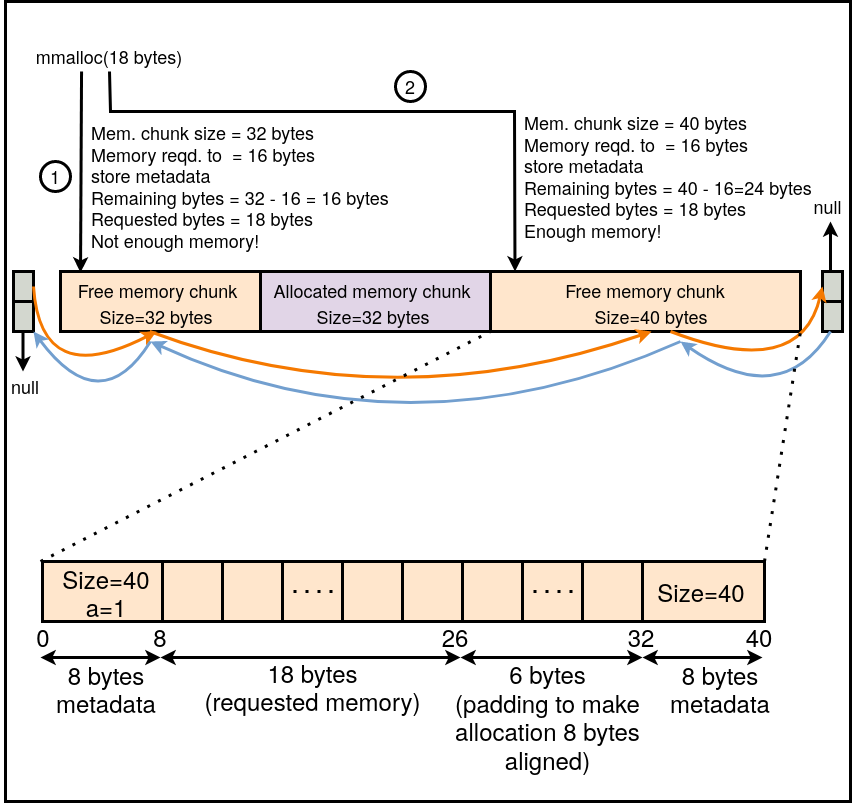

The diagram above was exported from draw.io. Its source (the exported page's mxGraphModel, read from the mxfile embedded in the PNG):
<mxGraphModel dx="1367" dy="795" grid="1" gridSize="10" guides="1" tooltips="1" connect="1" arrows="1" fold="1" page="1" pageScale="1" pageWidth="850" pageHeight="1100" math="0" shadow="0">
  <root>
    <mxCell id="0" />
    <mxCell id="1" parent="0" />
    <mxCell id="Dw3qF6tHwgRVVZFkppPR-229" value="" style="rounded=0;whiteSpace=wrap;html=1;strokeWidth=3;fillColor=none;" parent="1" vertex="1">
      <mxGeometry x="5" y="120" width="845" height="800" as="geometry" />
    </mxCell>
    <mxCell id="Dw3qF6tHwgRVVZFkppPR-96" value="" style="rounded=0;whiteSpace=wrap;html=1;strokeWidth=3;" parent="1" vertex="1">
      <mxGeometry x="42" y="680" width="718" height="60" as="geometry" />
    </mxCell>
    <mxCell id="Dw3qF6tHwgRVVZFkppPR-97" value="" style="rounded=0;whiteSpace=wrap;html=1;strokeWidth=3;fillColor=#ffe6cc;strokeColor=default;" parent="1" vertex="1">
      <mxGeometry x="42" y="680" width="128" height="60" as="geometry" />
    </mxCell>
    <mxCell id="Dw3qF6tHwgRVVZFkppPR-99" value="" style="rounded=0;whiteSpace=wrap;html=1;strokeWidth=3;fillColor=#ffe6cc;strokeColor=default;" parent="1" vertex="1">
      <mxGeometry x="162" y="680" width="60" height="60" as="geometry" />
    </mxCell>
    <mxCell id="Dw3qF6tHwgRVVZFkppPR-100" value="" style="rounded=0;whiteSpace=wrap;html=1;strokeWidth=3;fillColor=#ffe6cc;strokeColor=default;" parent="1" vertex="1">
      <mxGeometry x="222" y="680" width="60" height="60" as="geometry" />
    </mxCell>
    <mxCell id="Dw3qF6tHwgRVVZFkppPR-101" value="" style="rounded=0;whiteSpace=wrap;html=1;strokeWidth=3;fillColor=#ffe6cc;strokeColor=default;" parent="1" vertex="1">
      <mxGeometry x="282" y="680" width="60" height="60" as="geometry" />
    </mxCell>
    <mxCell id="Dw3qF6tHwgRVVZFkppPR-102" value="" style="rounded=0;whiteSpace=wrap;html=1;strokeWidth=3;fillColor=#ffe6cc;strokeColor=default;" parent="1" vertex="1">
      <mxGeometry x="342" y="680" width="60" height="60" as="geometry" />
    </mxCell>
    <mxCell id="Dw3qF6tHwgRVVZFkppPR-103" value="" style="rounded=0;whiteSpace=wrap;html=1;strokeWidth=3;fillColor=#ffe6cc;strokeColor=default;" parent="1" vertex="1">
      <mxGeometry x="402" y="680" width="60" height="60" as="geometry" />
    </mxCell>
    <mxCell id="Dw3qF6tHwgRVVZFkppPR-104" value="" style="rounded=0;whiteSpace=wrap;html=1;strokeWidth=3;fillColor=#ffe6cc;strokeColor=default;" parent="1" vertex="1">
      <mxGeometry x="462" y="680" width="60" height="60" as="geometry" />
    </mxCell>
    <mxCell id="Dw3qF6tHwgRVVZFkppPR-105" value="" style="rounded=0;whiteSpace=wrap;html=1;strokeWidth=3;fillColor=#ffe6cc;strokeColor=default;" parent="1" vertex="1">
      <mxGeometry x="522" y="680" width="60" height="60" as="geometry" />
    </mxCell>
    <mxCell id="Dw3qF6tHwgRVVZFkppPR-106" value="" style="rounded=0;whiteSpace=wrap;html=1;strokeWidth=3;fillColor=#ffe6cc;strokeColor=default;" parent="1" vertex="1">
      <mxGeometry x="582" y="680" width="60" height="60" as="geometry" />
    </mxCell>
    <mxCell id="Dw3qF6tHwgRVVZFkppPR-109" value="" style="rounded=0;whiteSpace=wrap;html=1;strokeWidth=3;fillColor=#ffe6cc;strokeColor=default;" parent="1" vertex="1">
      <mxGeometry x="642" y="680" width="122" height="60" as="geometry" />
    </mxCell>
    <mxCell id="Dw3qF6tHwgRVVZFkppPR-112" value="&lt;div&gt;&lt;font style=&quot;font-size: 24px;&quot;&gt;Size=40&lt;/font&gt;&lt;/div&gt;&lt;div&gt;&lt;font style=&quot;font-size: 24px;&quot;&gt;a=1&lt;br&gt;&lt;/font&gt;&lt;/div&gt;" style="text;html=1;strokeColor=none;fillColor=none;align=center;verticalAlign=middle;whiteSpace=wrap;rounded=0;" parent="1" vertex="1">
      <mxGeometry x="76" y="696" width="60" height="30" as="geometry" />
    </mxCell>
    <mxCell id="Dw3qF6tHwgRVVZFkppPR-133" value="" style="rounded=0;whiteSpace=wrap;html=1;strokeWidth=3;" parent="1" vertex="1">
      <mxGeometry x="70" y="390" width="730" height="60" as="geometry" />
    </mxCell>
    <mxCell id="Dw3qF6tHwgRVVZFkppPR-137" value="" style="rounded=0;whiteSpace=wrap;html=1;strokeWidth=3;fillColor=#ffe6cc;strokeColor=default;" parent="1" vertex="1">
      <mxGeometry x="60" y="390" width="210" height="60" as="geometry" />
    </mxCell>
    <mxCell id="Dw3qF6tHwgRVVZFkppPR-138" value="" style="rounded=0;whiteSpace=wrap;html=1;strokeWidth=3;fillColor=#e1d5e7;" parent="1" vertex="1">
      <mxGeometry x="260" y="390" width="260" height="60" as="geometry" />
    </mxCell>
    <mxCell id="Dw3qF6tHwgRVVZFkppPR-142" value="" style="rounded=0;whiteSpace=wrap;html=1;strokeWidth=3;fillColor=#ffe6cc;strokeColor=default;" parent="1" vertex="1">
      <mxGeometry x="490" y="390" width="310" height="60" as="geometry" />
    </mxCell>
    <mxCell id="Dw3qF6tHwgRVVZFkppPR-161" value="&lt;div&gt;&lt;font style=&quot;font-size: 18px;&quot;&gt;Free memory chunk&lt;/font&gt;&lt;/div&gt;" style="text;html=1;strokeColor=none;fillColor=none;align=center;verticalAlign=middle;whiteSpace=wrap;rounded=0;" parent="1" vertex="1">
      <mxGeometry x="70" y="394" width="175" height="30" as="geometry" />
    </mxCell>
    <mxCell id="Dw3qF6tHwgRVVZFkppPR-162" value="&lt;font style=&quot;font-size: 18px;&quot;&gt;Free memory chunk&lt;/font&gt;" style="text;html=1;strokeColor=none;fillColor=none;align=center;verticalAlign=middle;whiteSpace=wrap;rounded=0;" parent="1" vertex="1">
      <mxGeometry x="556" y="394" width="178" height="30" as="geometry" />
    </mxCell>
    <mxCell id="Dw3qF6tHwgRVVZFkppPR-163" value="&lt;font style=&quot;font-size: 18px;&quot;&gt;Allocated memory chunk&lt;/font&gt;" style="text;html=1;strokeColor=none;fillColor=none;align=center;verticalAlign=middle;whiteSpace=wrap;rounded=0;" parent="1" vertex="1">
      <mxGeometry x="267.25" y="394" width="209.5" height="30" as="geometry" />
    </mxCell>
    <mxCell id="Dw3qF6tHwgRVVZFkppPR-171" value="&lt;font style=&quot;font-size: 18px;&quot;&gt;Size=32 bytes&lt;br&gt;&lt;/font&gt;" style="text;html=1;strokeColor=none;fillColor=none;align=center;verticalAlign=middle;whiteSpace=wrap;rounded=0;" parent="1" vertex="1">
      <mxGeometry x="67" y="420" width="178" height="30" as="geometry" />
    </mxCell>
    <mxCell id="Dw3qF6tHwgRVVZFkppPR-172" value="&lt;font style=&quot;font-size: 18px;&quot;&gt;Size=32 bytes&lt;br&gt;&lt;/font&gt;" style="text;html=1;strokeColor=none;fillColor=none;align=center;verticalAlign=middle;whiteSpace=wrap;rounded=0;" parent="1" vertex="1">
      <mxGeometry x="284" y="420" width="178" height="30" as="geometry" />
    </mxCell>
    <mxCell id="Dw3qF6tHwgRVVZFkppPR-173" value="&lt;font style=&quot;font-size: 18px;&quot;&gt;Size=40 bytes&lt;br&gt;&lt;/font&gt;" style="text;html=1;strokeColor=none;fillColor=none;align=center;verticalAlign=middle;whiteSpace=wrap;rounded=0;" parent="1" vertex="1">
      <mxGeometry x="562" y="420" width="178" height="30" as="geometry" />
    </mxCell>
    <mxCell id="Dw3qF6tHwgRVVZFkppPR-174" value="&lt;font style=&quot;font-size: 18px;&quot;&gt;mmalloc(18 bytes)&lt;br&gt;&lt;/font&gt;" style="text;html=1;strokeColor=none;fillColor=none;align=center;verticalAlign=middle;whiteSpace=wrap;rounded=0;" parent="1" vertex="1">
      <mxGeometry x="20" y="160" width="178" height="30" as="geometry" />
    </mxCell>
    <mxCell id="Dw3qF6tHwgRVVZFkppPR-180" value="" style="endArrow=classic;html=1;rounded=0;exitX=0.343;exitY=1;exitDx=0;exitDy=0;entryX=0.439;entryY=0.017;entryDx=0;entryDy=0;entryPerimeter=0;strokeWidth=3;exitPerimeter=0;" parent="1" source="Dw3qF6tHwgRVVZFkppPR-174" edge="1">
      <mxGeometry width="50" height="50" relative="1" as="geometry">
        <mxPoint x="80" y="230" as="sourcePoint" />
        <mxPoint x="80.01999999999998" y="391.02" as="targetPoint" />
      </mxGeometry>
    </mxCell>
    <mxCell id="Dw3qF6tHwgRVVZFkppPR-181" value="&lt;div align=&quot;left&quot;&gt;&lt;font style=&quot;font-size: 18px;&quot;&gt;Mem. chunk size = 32 bytes&lt;/font&gt;&lt;br&gt;&lt;/div&gt;&lt;div align=&quot;left&quot;&gt;&lt;font style=&quot;font-size: 18px;&quot;&gt;Memory reqd. to&amp;nbsp; &lt;/font&gt;&lt;font style=&quot;font-size: 18px;&quot;&gt;= 16 bytes&lt;/font&gt;&lt;/div&gt;&lt;div align=&quot;left&quot;&gt;&lt;font style=&quot;font-size: 18px;&quot;&gt;store metadata &amp;nbsp;&amp;nbsp;&amp;nbsp;&amp;nbsp;&amp;nbsp; &lt;br&gt;&lt;/font&gt;&lt;/div&gt;&lt;div align=&quot;left&quot;&gt;&lt;font style=&quot;font-size: 18px;&quot;&gt;Remaining bytes = 32 - 16 = 16 bytes&lt;/font&gt;&lt;/div&gt;&lt;div align=&quot;left&quot;&gt;&lt;font style=&quot;font-size: 18px;&quot;&gt;Requested bytes = 18 bytes&lt;/font&gt;&lt;/div&gt;&lt;div align=&quot;left&quot;&gt;&lt;font style=&quot;font-size: 18px;&quot;&gt;Not enough memory!&lt;/font&gt;&lt;/div&gt;" style="text;html=1;strokeColor=none;fillColor=none;align=left;verticalAlign=middle;whiteSpace=wrap;rounded=0;" parent="1" vertex="1">
      <mxGeometry x="88.63" y="290" width="322.75" height="30" as="geometry" />
    </mxCell>
    <mxCell id="Dw3qF6tHwgRVVZFkppPR-182" value="" style="rounded=0;whiteSpace=wrap;html=1;strokeWidth=3;fillColor=#d3d7cf;" parent="1" vertex="1">
      <mxGeometry x="13" y="390" width="20" height="60" as="geometry" />
    </mxCell>
    <mxCell id="Dw3qF6tHwgRVVZFkppPR-183" value="" style="endArrow=none;html=1;rounded=0;strokeWidth=3;entryX=1;entryY=0.5;entryDx=0;entryDy=0;" parent="1" target="Dw3qF6tHwgRVVZFkppPR-182" edge="1">
      <mxGeometry width="50" height="50" relative="1" as="geometry">
        <mxPoint x="13" y="420" as="sourcePoint" />
        <mxPoint x="63" y="370" as="targetPoint" />
      </mxGeometry>
    </mxCell>
    <mxCell id="Dw3qF6tHwgRVVZFkppPR-184" value="" style="rounded=0;whiteSpace=wrap;html=1;strokeWidth=3;fillColor=#d3d7cf;" parent="1" vertex="1">
      <mxGeometry x="822" y="390" width="20" height="60" as="geometry" />
    </mxCell>
    <mxCell id="Dw3qF6tHwgRVVZFkppPR-185" value="" style="endArrow=none;html=1;rounded=0;strokeWidth=3;entryX=1;entryY=0.5;entryDx=0;entryDy=0;" parent="1" target="Dw3qF6tHwgRVVZFkppPR-184" edge="1">
      <mxGeometry width="50" height="50" relative="1" as="geometry">
        <mxPoint x="822" y="420" as="sourcePoint" />
        <mxPoint x="872" y="370" as="targetPoint" />
      </mxGeometry>
    </mxCell>
    <mxCell id="Dw3qF6tHwgRVVZFkppPR-187" value="" style="endArrow=classic;html=1;rounded=0;strokeWidth=3;" parent="1" edge="1">
      <mxGeometry width="50" height="50" relative="1" as="geometry">
        <mxPoint x="22.5" y="450" as="sourcePoint" />
        <mxPoint x="22.5" y="490" as="targetPoint" />
      </mxGeometry>
    </mxCell>
    <mxCell id="Dw3qF6tHwgRVVZFkppPR-188" value="&lt;font style=&quot;font-size: 18px;&quot;&gt;null&lt;br&gt;&lt;/font&gt;" style="text;html=1;strokeColor=none;fillColor=none;align=center;verticalAlign=middle;whiteSpace=wrap;rounded=0;" parent="1" vertex="1">
      <mxGeometry y="490" width="50" height="30" as="geometry" />
    </mxCell>
    <mxCell id="Dw3qF6tHwgRVVZFkppPR-191" value="" style="curved=1;endArrow=classic;html=1;rounded=0;strokeWidth=3;exitX=1;exitY=0.25;exitDx=0;exitDy=0;entryX=0.5;entryY=1;entryDx=0;entryDy=0;strokeColor=#f57900;" parent="1" source="Dw3qF6tHwgRVVZFkppPR-182" target="Dw3qF6tHwgRVVZFkppPR-171" edge="1">
      <mxGeometry width="50" height="50" relative="1" as="geometry">
        <mxPoint x="420" y="610" as="sourcePoint" />
        <mxPoint x="470" y="560" as="targetPoint" />
        <Array as="points">
          <mxPoint x="40" y="510" />
        </Array>
      </mxGeometry>
    </mxCell>
    <mxCell id="Dw3qF6tHwgRVVZFkppPR-192" value="" style="curved=1;endArrow=classic;html=1;rounded=0;strokeWidth=3;exitX=1;exitY=0.25;exitDx=0;exitDy=0;entryX=0.5;entryY=1;entryDx=0;entryDy=0;strokeColor=#f57900;" parent="1" target="Dw3qF6tHwgRVVZFkppPR-173" edge="1">
      <mxGeometry width="50" height="50" relative="1" as="geometry">
        <mxPoint x="149.25" y="450" as="sourcePoint" />
        <mxPoint x="265.25" y="495" as="targetPoint" />
        <Array as="points">
          <mxPoint x="390" y="540" />
        </Array>
      </mxGeometry>
    </mxCell>
    <mxCell id="Dw3qF6tHwgRVVZFkppPR-193" value="" style="curved=1;endArrow=classic;html=1;rounded=0;strokeWidth=3;exitX=1;exitY=0.25;exitDx=0;exitDy=0;entryX=0;entryY=0.25;entryDx=0;entryDy=0;strokeColor=#f57900;" parent="1" target="Dw3qF6tHwgRVVZFkppPR-184" edge="1">
      <mxGeometry width="50" height="50" relative="1" as="geometry">
        <mxPoint x="670" y="450" as="sourcePoint" />
        <mxPoint x="1191.75" y="450" as="targetPoint" />
        <Array as="points">
          <mxPoint x="800" y="500" />
        </Array>
      </mxGeometry>
    </mxCell>
    <mxCell id="Dw3qF6tHwgRVVZFkppPR-194" value="" style="endArrow=classic;html=1;rounded=0;strokeWidth=3;" parent="1" edge="1">
      <mxGeometry width="50" height="50" relative="1" as="geometry">
        <mxPoint x="830" y="390" as="sourcePoint" />
        <mxPoint x="830" y="340" as="targetPoint" />
      </mxGeometry>
    </mxCell>
    <mxCell id="Dw3qF6tHwgRVVZFkppPR-195" value="&lt;font style=&quot;font-size: 18px;&quot;&gt;null&lt;br&gt;&lt;/font&gt;" style="text;html=1;strokeColor=none;fillColor=none;align=center;verticalAlign=middle;whiteSpace=wrap;rounded=0;" parent="1" vertex="1">
      <mxGeometry x="807" y="310" width="41" height="30" as="geometry" />
    </mxCell>
    <mxCell id="Dw3qF6tHwgRVVZFkppPR-196" value="" style="curved=1;endArrow=classic;html=1;rounded=0;exitX=0.5;exitY=1;exitDx=0;exitDy=0;strokeWidth=3;strokeColor=#729fcf;" parent="1" edge="1">
      <mxGeometry width="50" height="50" relative="1" as="geometry">
        <mxPoint x="830" y="450" as="sourcePoint" />
        <mxPoint x="680" y="460" as="targetPoint" />
        <Array as="points">
          <mxPoint x="780" y="530" />
        </Array>
      </mxGeometry>
    </mxCell>
    <mxCell id="Dw3qF6tHwgRVVZFkppPR-197" value="" style="curved=1;endArrow=classic;html=1;rounded=0;exitX=0.5;exitY=1;exitDx=0;exitDy=0;strokeWidth=3;strokeColor=#729fcf;" parent="1" edge="1">
      <mxGeometry width="50" height="50" relative="1" as="geometry">
        <mxPoint x="680" y="460" as="sourcePoint" />
        <mxPoint x="150" y="460" as="targetPoint" />
        <Array as="points">
          <mxPoint x="410" y="580" />
        </Array>
      </mxGeometry>
    </mxCell>
    <mxCell id="Dw3qF6tHwgRVVZFkppPR-198" value="" style="curved=1;endArrow=classic;html=1;rounded=0;exitX=0.5;exitY=1;exitDx=0;exitDy=0;strokeWidth=3;entryX=1;entryY=1;entryDx=0;entryDy=0;strokeColor=#729fcf;" parent="1" target="Dw3qF6tHwgRVVZFkppPR-182" edge="1">
      <mxGeometry width="50" height="50" relative="1" as="geometry">
        <mxPoint x="150" y="460" as="sourcePoint" />
        <mxPoint y="470" as="targetPoint" />
        <Array as="points">
          <mxPoint x="100" y="540" />
        </Array>
      </mxGeometry>
    </mxCell>
    <mxCell id="Dw3qF6tHwgRVVZFkppPR-199" value="&lt;font style=&quot;font-size: 18px;&quot;&gt;1&lt;/font&gt;" style="ellipse;whiteSpace=wrap;html=1;aspect=fixed;strokeWidth=3;" parent="1" vertex="1">
      <mxGeometry x="40" y="280" width="30" height="30" as="geometry" />
    </mxCell>
    <mxCell id="Dw3qF6tHwgRVVZFkppPR-201" value="" style="endArrow=classic;html=1;rounded=0;strokeWidth=3;exitX=0.5;exitY=1;exitDx=0;exitDy=0;entryX=0.079;entryY=0;entryDx=0;entryDy=0;entryPerimeter=0;" parent="1" source="Dw3qF6tHwgRVVZFkppPR-174" target="Dw3qF6tHwgRVVZFkppPR-142" edge="1">
      <mxGeometry width="50" height="50" relative="1" as="geometry">
        <mxPoint x="90" y="240" as="sourcePoint" />
        <mxPoint x="580" y="390" as="targetPoint" />
        <Array as="points">
          <mxPoint x="110" y="230" />
          <mxPoint x="514" y="230" />
        </Array>
      </mxGeometry>
    </mxCell>
    <mxCell id="Dw3qF6tHwgRVVZFkppPR-202" value="&lt;font style=&quot;font-size: 18px;&quot;&gt;2&lt;/font&gt;" style="ellipse;whiteSpace=wrap;html=1;aspect=fixed;strokeWidth=3;" parent="1" vertex="1">
      <mxGeometry x="395" y="190" width="30" height="30" as="geometry" />
    </mxCell>
    <mxCell id="Dw3qF6tHwgRVVZFkppPR-203" value="&lt;div align=&quot;left&quot;&gt;&lt;font style=&quot;font-size: 18px;&quot;&gt;Mem. chunk size = 40 bytes&lt;/font&gt;&lt;br&gt;&lt;/div&gt;&lt;div align=&quot;left&quot;&gt;&lt;font style=&quot;font-size: 18px;&quot;&gt;Memory reqd. to&amp;nbsp; &lt;/font&gt;&lt;font style=&quot;font-size: 18px;&quot;&gt;= 16 bytes&lt;/font&gt;&lt;/div&gt;&lt;div align=&quot;left&quot;&gt;&lt;font style=&quot;font-size: 18px;&quot;&gt;store metadata &amp;nbsp;&amp;nbsp;&amp;nbsp;&amp;nbsp;&amp;nbsp; &lt;br&gt;&lt;/font&gt;&lt;/div&gt;&lt;div align=&quot;left&quot;&gt;&lt;font style=&quot;font-size: 18px;&quot;&gt;Remaining bytes = 40 - 16=24 bytes&lt;/font&gt;&lt;/div&gt;&lt;div align=&quot;left&quot;&gt;&lt;font style=&quot;font-size: 18px;&quot;&gt;Requested bytes = 18 bytes&lt;/font&gt;&lt;/div&gt;&lt;div align=&quot;left&quot;&gt;&lt;font style=&quot;font-size: 18px;&quot;&gt;Enough memory!&lt;/font&gt;&lt;/div&gt;" style="text;html=1;strokeColor=none;fillColor=none;align=left;verticalAlign=middle;whiteSpace=wrap;rounded=0;" parent="1" vertex="1">
      <mxGeometry x="522" y="280" width="290" height="30" as="geometry" />
    </mxCell>
    <mxCell id="Dw3qF6tHwgRVVZFkppPR-204" value="" style="endArrow=none;dashed=1;html=1;dashPattern=1 3;strokeWidth=3;rounded=0;entryX=0;entryY=1;entryDx=0;entryDy=0;" parent="1" target="Dw3qF6tHwgRVVZFkppPR-142" edge="1">
      <mxGeometry width="50" height="50" relative="1" as="geometry">
        <mxPoint x="40" y="680" as="sourcePoint" />
        <mxPoint x="90" y="630" as="targetPoint" />
      </mxGeometry>
    </mxCell>
    <mxCell id="Dw3qF6tHwgRVVZFkppPR-205" value="" style="endArrow=none;dashed=1;html=1;dashPattern=1 3;strokeWidth=3;rounded=0;exitX=1;exitY=0;exitDx=0;exitDy=0;" parent="1" source="Dw3qF6tHwgRVVZFkppPR-109" edge="1">
      <mxGeometry width="50" height="50" relative="1" as="geometry">
        <mxPoint x="50" y="690" as="sourcePoint" />
        <mxPoint x="800" y="450" as="targetPoint" />
      </mxGeometry>
    </mxCell>
    <mxCell id="Dw3qF6tHwgRVVZFkppPR-207" value="&lt;div&gt;&lt;font style=&quot;font-size: 24px;&quot;&gt;Size=40&lt;/font&gt;&lt;/div&gt;" style="text;html=1;strokeColor=none;fillColor=none;align=center;verticalAlign=middle;whiteSpace=wrap;rounded=0;" parent="1" vertex="1">
      <mxGeometry x="671" y="695" width="60" height="30" as="geometry" />
    </mxCell>
    <mxCell id="Dw3qF6tHwgRVVZFkppPR-208" value="&lt;font style=&quot;font-size: 24px;&quot;&gt;0&lt;/font&gt;" style="text;html=1;strokeColor=none;fillColor=none;align=center;verticalAlign=middle;whiteSpace=wrap;rounded=0;" parent="1" vertex="1">
      <mxGeometry x="13" y="740" width="60" height="30" as="geometry" />
    </mxCell>
    <mxCell id="Dw3qF6tHwgRVVZFkppPR-209" value="&lt;font style=&quot;font-size: 24px;&quot;&gt;8&lt;/font&gt;" style="text;html=1;strokeColor=none;fillColor=none;align=center;verticalAlign=middle;whiteSpace=wrap;rounded=0;" parent="1" vertex="1">
      <mxGeometry x="130" y="740" width="60" height="30" as="geometry" />
    </mxCell>
    <mxCell id="Dw3qF6tHwgRVVZFkppPR-210" value="&lt;font style=&quot;font-size: 24px;&quot;&gt;26&lt;/font&gt;" style="text;html=1;strokeColor=none;fillColor=none;align=center;verticalAlign=middle;whiteSpace=wrap;rounded=0;" parent="1" vertex="1">
      <mxGeometry x="425" y="740" width="60" height="30" as="geometry" />
    </mxCell>
    <mxCell id="Dw3qF6tHwgRVVZFkppPR-211" value="&lt;font style=&quot;font-size: 24px;&quot;&gt;32&lt;/font&gt;" style="text;html=1;strokeColor=none;fillColor=none;align=center;verticalAlign=middle;whiteSpace=wrap;rounded=0;" parent="1" vertex="1">
      <mxGeometry x="611" y="740" width="60" height="30" as="geometry" />
    </mxCell>
    <mxCell id="Dw3qF6tHwgRVVZFkppPR-212" value="&lt;font style=&quot;font-size: 24px;&quot;&gt;40&lt;/font&gt;" style="text;html=1;strokeColor=none;fillColor=none;align=center;verticalAlign=middle;whiteSpace=wrap;rounded=0;" parent="1" vertex="1">
      <mxGeometry x="740" y="740" width="38" height="30" as="geometry" />
    </mxCell>
    <mxCell id="Dw3qF6tHwgRVVZFkppPR-215" value="" style="endArrow=classic;startArrow=classic;html=1;rounded=0;strokeWidth=3;" parent="1" edge="1">
      <mxGeometry width="50" height="50" relative="1" as="geometry">
        <mxPoint x="160" y="776" as="sourcePoint" />
        <mxPoint x="460" y="776" as="targetPoint" />
      </mxGeometry>
    </mxCell>
    <mxCell id="Dw3qF6tHwgRVVZFkppPR-216" value="&lt;div&gt;&lt;font style=&quot;font-size: 24px;&quot;&gt;18 bytes&lt;br&gt;&lt;/font&gt;&lt;/div&gt;&lt;div&gt;&lt;font style=&quot;font-size: 24px;&quot;&gt;(requested memory)&lt;br&gt;&lt;/font&gt;&lt;/div&gt;" style="text;html=1;strokeColor=none;fillColor=none;align=center;verticalAlign=middle;whiteSpace=wrap;rounded=0;" parent="1" vertex="1">
      <mxGeometry x="174.5" y="790" width="275" height="30" as="geometry" />
    </mxCell>
    <mxCell id="Dw3qF6tHwgRVVZFkppPR-217" value="" style="endArrow=none;dashed=1;html=1;dashPattern=1 3;strokeWidth=3;rounded=0;" parent="1" edge="1">
      <mxGeometry width="50" height="50" relative="1" as="geometry">
        <mxPoint x="293" y="710" as="sourcePoint" />
        <mxPoint x="343" y="710" as="targetPoint" />
        <Array as="points">
          <mxPoint x="331" y="710" />
        </Array>
      </mxGeometry>
    </mxCell>
    <mxCell id="Dw3qF6tHwgRVVZFkppPR-218" value="" style="endArrow=none;dashed=1;html=1;dashPattern=1 3;strokeWidth=3;rounded=0;" parent="1" edge="1">
      <mxGeometry width="50" height="50" relative="1" as="geometry">
        <mxPoint x="533" y="710" as="sourcePoint" />
        <mxPoint x="583" y="710" as="targetPoint" />
        <Array as="points">
          <mxPoint x="571" y="710" />
        </Array>
      </mxGeometry>
    </mxCell>
    <mxCell id="Dw3qF6tHwgRVVZFkppPR-219" value="" style="endArrow=classic;startArrow=classic;html=1;rounded=0;strokeWidth=3;" parent="1" edge="1">
      <mxGeometry width="50" height="50" relative="1" as="geometry">
        <mxPoint x="460" y="776" as="sourcePoint" />
        <mxPoint x="642" y="776" as="targetPoint" />
      </mxGeometry>
    </mxCell>
    <mxCell id="Dw3qF6tHwgRVVZFkppPR-220" value="&lt;div&gt;&lt;font style=&quot;font-size: 24px;&quot;&gt;6 bytes&lt;br&gt;&lt;/font&gt;&lt;/div&gt;&lt;div&gt;&lt;font style=&quot;font-size: 24px;&quot;&gt;(padding to make&lt;/font&gt;&lt;/div&gt;&lt;div&gt;&lt;font style=&quot;font-size: 24px;&quot;&gt;allocation 8 bytes&lt;/font&gt;&lt;/div&gt;&lt;div&gt;&lt;font style=&quot;font-size: 24px;&quot;&gt;aligned)&lt;br&gt;&lt;/font&gt;&lt;/div&gt;" style="text;html=1;strokeColor=none;fillColor=none;align=center;verticalAlign=middle;whiteSpace=wrap;rounded=0;" parent="1" vertex="1">
      <mxGeometry x="410" y="820" width="275" height="30" as="geometry" />
    </mxCell>
    <mxCell id="Dw3qF6tHwgRVVZFkppPR-222" value="" style="endArrow=classic;startArrow=classic;html=1;rounded=0;strokeWidth=3;" parent="1" edge="1">
      <mxGeometry width="50" height="50" relative="1" as="geometry">
        <mxPoint x="40" y="776" as="sourcePoint" />
        <mxPoint x="160" y="776" as="targetPoint" />
      </mxGeometry>
    </mxCell>
    <mxCell id="Dw3qF6tHwgRVVZFkppPR-224" value="&lt;div&gt;&lt;font style=&quot;font-size: 24px;&quot;&gt;8 bytes&lt;br&gt;&lt;/font&gt;&lt;/div&gt;&lt;div&gt;&lt;font style=&quot;font-size: 24px;&quot;&gt;metadata&lt;br&gt;&lt;/font&gt;&lt;/div&gt;" style="text;html=1;strokeColor=none;fillColor=none;align=center;verticalAlign=middle;whiteSpace=wrap;rounded=0;" parent="1" vertex="1">
      <mxGeometry x="36" y="792" width="140" height="30" as="geometry" />
    </mxCell>
    <mxCell id="Dw3qF6tHwgRVVZFkppPR-225" value="" style="endArrow=classic;startArrow=classic;html=1;rounded=0;strokeWidth=3;" parent="1" edge="1">
      <mxGeometry width="50" height="50" relative="1" as="geometry">
        <mxPoint x="642" y="776" as="sourcePoint" />
        <mxPoint x="762" y="776" as="targetPoint" />
      </mxGeometry>
    </mxCell>
    <mxCell id="Dw3qF6tHwgRVVZFkppPR-228" value="&lt;div&gt;&lt;font style=&quot;font-size: 24px;&quot;&gt;8 bytes&lt;br&gt;&lt;/font&gt;&lt;/div&gt;&lt;div&gt;&lt;font style=&quot;font-size: 24px;&quot;&gt;metadata&lt;br&gt;&lt;/font&gt;&lt;/div&gt;" style="text;html=1;strokeColor=none;fillColor=none;align=center;verticalAlign=middle;whiteSpace=wrap;rounded=0;" parent="1" vertex="1">
      <mxGeometry x="650" y="792" width="140" height="30" as="geometry" />
    </mxCell>
  </root>
</mxGraphModel>